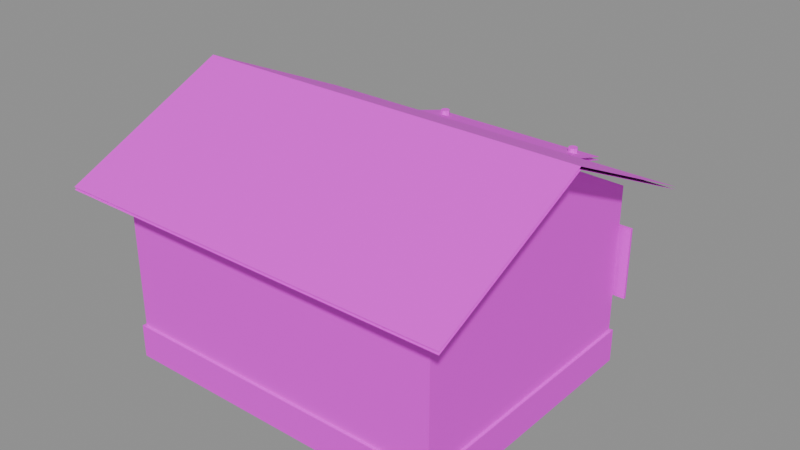 # Source: casa_b.blend  (saved by Blender 5.2.45; exported with 4.5.12 LTS)
import bpy
from mathutils import Matrix  # noqa: F401  (used for matrix-valued properties, if any)

bpy.ops.wm.read_factory_settings(use_empty=True)
scene = bpy.context.scene
scene.name = 'Scene'

# ---- images (referenced by path relative to the original .blend; pixels are not part of the script)
import os
ASSET_DIR = os.environ.get("B2B_ASSET_DIR", "")  # directory of the original .blend (textures are referenced by path, not embedded)
HERE = os.path.dirname(os.path.abspath(__file__))  # packed textures are extracted next to this script under _unpacked/

def load_image(name, relpath, width, height, colorspace="sRGB"):
    """Load a texture the original file referenced (path relative to the .blend, or extracted next to this script)."""
    p = next((c for c in (os.path.join(HERE, relpath), os.path.join(ASSET_DIR, relpath)) if relpath and os.path.exists(c)), "")
    if p:
        img = bpy.data.images.load(p, check_existing=True)
        img.name = name
    else:  # same state as the original file: an image datablock whose file is absent (Cycles renders it pink)
        img = bpy.data.images.new(name, width, height)
        img.source = "FILE"
        img.filepath = "//" + (relpath or name)
    img.colorspace_settings.name = colorspace
    return img
img_pared_png = load_image('pared.png', 'pared.png', 1024, 1024, 'sRGB')
img_teja_png = load_image('teja.png', 'teja.png', 1024, 1024, 'sRGB')
img_madera_png = load_image('madera.png', 'madera.png', 1024, 1024, 'sRGB')
img_zocalo_png = load_image('zocalo.png', 'zocalo.png', 1024, 1024, 'sRGB')
img_vidrio_png = load_image('vidrio.png', 'vidrio.png', 1024, 1024, 'sRGB')

# ---- materials (node trees are filled in below, after node groups)
mat_casa_b_pared = bpy.data.materials.new('casa_b_pared')
mat_casa_b_teja = bpy.data.materials.new('casa_b_teja')
mat_casa_b_madera = bpy.data.materials.new('casa_b_madera')
mat_casa_b_zocalo = bpy.data.materials.new('casa_b_zocalo')
mat_casa_b_vidrio = bpy.data.materials.new('casa_b_vidrio')

# ---- material node trees
mat_casa_b_pared.use_nodes = True; mat_casa_b_pared.node_tree.nodes.clear()
_N = mat_casa_b_pared.node_tree.nodes; _L = mat_casa_b_pared.node_tree.links
n0 = _N.new('ShaderNodeBsdfPrincipled'); n0.name = 'Principled BSDF'; n0.location = (-200, 100)
n0.inputs[10].default_value = 0.005
n1 = _N.new('ShaderNodeOutputMaterial'); n1.name = 'Material Output'; n1.location = (200, 100)
n2 = _N.new('ShaderNodeTexImage'); n2.name = 'Image Texture'; n2.location = (0, 0)
n2.image = img_pared_png
_L.new(n0.outputs[0], n1.inputs[0])
_L.new(n2.outputs[0], n0.inputs[0])
n1.is_active_output = True
mat_casa_b_teja.use_nodes = True; mat_casa_b_teja.node_tree.nodes.clear()
_N = mat_casa_b_teja.node_tree.nodes; _L = mat_casa_b_teja.node_tree.links
n0 = _N.new('ShaderNodeBsdfPrincipled'); n0.name = 'Principled BSDF'; n0.location = (-200, 100)
n0.inputs[10].default_value = 0.005
n1 = _N.new('ShaderNodeOutputMaterial'); n1.name = 'Material Output'; n1.location = (200, 100)
n2 = _N.new('ShaderNodeTexImage'); n2.name = 'Image Texture'; n2.location = (0, 0)
n2.image = img_teja_png
_L.new(n0.outputs[0], n1.inputs[0])
_L.new(n2.outputs[0], n0.inputs[0])
n1.is_active_output = True
mat_casa_b_madera.use_nodes = True; mat_casa_b_madera.node_tree.nodes.clear()
_N = mat_casa_b_madera.node_tree.nodes; _L = mat_casa_b_madera.node_tree.links
n0 = _N.new('ShaderNodeBsdfPrincipled'); n0.name = 'Principled BSDF'; n0.location = (-200, 100)
n0.inputs[10].default_value = 0.005
n1 = _N.new('ShaderNodeOutputMaterial'); n1.name = 'Material Output'; n1.location = (200, 100)
n2 = _N.new('ShaderNodeTexImage'); n2.name = 'Image Texture'; n2.location = (0, 0)
n2.image = img_madera_png
_L.new(n0.outputs[0], n1.inputs[0])
_L.new(n2.outputs[0], n0.inputs[0])
n1.is_active_output = True
mat_casa_b_zocalo.use_nodes = True; mat_casa_b_zocalo.node_tree.nodes.clear()
_N = mat_casa_b_zocalo.node_tree.nodes; _L = mat_casa_b_zocalo.node_tree.links
n0 = _N.new('ShaderNodeBsdfPrincipled'); n0.name = 'Principled BSDF'; n0.location = (-200, 100)
n0.inputs[10].default_value = 0.005
n1 = _N.new('ShaderNodeOutputMaterial'); n1.name = 'Material Output'; n1.location = (200, 100)
n2 = _N.new('ShaderNodeTexImage'); n2.name = 'Image Texture'; n2.location = (0, 0)
n2.image = img_zocalo_png
_L.new(n0.outputs[0], n1.inputs[0])
_L.new(n2.outputs[0], n0.inputs[0])
n1.is_active_output = True
mat_casa_b_vidrio.use_nodes = True; mat_casa_b_vidrio.node_tree.nodes.clear()
_N = mat_casa_b_vidrio.node_tree.nodes; _L = mat_casa_b_vidrio.node_tree.links
n0 = _N.new('ShaderNodeBsdfPrincipled'); n0.name = 'Principled BSDF'; n0.location = (-200, 100)
n0.inputs[10].default_value = 0.005
n1 = _N.new('ShaderNodeOutputMaterial'); n1.name = 'Material Output'; n1.location = (200, 100)
n2 = _N.new('ShaderNodeTexImage'); n2.name = 'Image Texture'; n2.location = (0, 0)
n2.image = img_vidrio_png
_L.new(n0.outputs[0], n1.inputs[0])
_L.new(n2.outputs[0], n0.inputs[0])
n1.is_active_output = True

# ---- meshes
me_casa_b = bpy.data.meshes.new('casa_b')
me_casa_b.from_pydata([(-2.5, -2.0, 0.5), (-2.5, -2.0, 2.7), (-2.5, 2.0, 0.5), (-2.5, 2.0, 2.7), (2.5, -2.0, 0.5), (2.5, -2.0, 2.7), (2.5, 2.0, 0.5), (2.5, 2.0, 2.7), (-2.54, -2.04, 0.0), (-2.54, -2.04, 0.5), (-2.54, 2.04, 0.0), (-2.54, 2.04, 0.5), (2.54, -2.04, 0.0), (2.54, -2.04, 0.5), (2.54, 2.04, 0.0), (2.54, 2.04, 0.5), (-3.0, -2.5, 2.65), (3.0, -2.5, 2.65), (3.0, 0.0, 3.8), (-3.0, 0.0, 3.8), (-3.0, 2.5, 2.65), (3.0, 2.5, 2.65), (-3.0, -2.5, 2.61), (3.0, -2.5, 2.61), (3.0, 0.0, 3.76), (-3.0, 0.0, 3.76), (-3.0, 2.5, 2.61), (3.0, 2.5, 2.61), (-2.5, -2.0, 2.7), (-2.5, 2.0, 2.7), (-2.5, 0.0, 3.75), (2.5, -2.0, 2.7), (2.5, 2.0, 2.7), (2.5, 0.0, 3.75), (-0.53, 2.0, 2.13), (-0.53, 2.0, 2.21), (-0.53, 2.14, 2.13), (-0.53, 2.14, 2.21), (0.53, 2.0, 2.13), (0.53, 2.0, 2.21), (0.53, 2.14, 2.13), (0.53, 2.14, 2.21), (-0.42, 2.015, 0.03), (-0.42, 2.015, 2.07), (-0.42, 2.065, 0.03), (-0.42, 2.065, 2.07), (0.42, 2.015, 0.03), (0.42, 2.015, 2.07), (0.42, 2.065, 0.03), (0.42, 2.065, 2.07), (-0.56, 2.01, 0.0), (-0.56, 2.01, 2.14), (-0.56, 2.09, 0.0), (-0.56, 2.09, 2.14), (-0.48, 2.01, 0.0), (-0.48, 2.01, 2.14), (-0.48, 2.09, 0.0), (-0.48, 2.09, 2.14), (0.48, 2.01, 0.0), (0.48, 2.01, 2.14), (0.48, 2.09, 0.0), (0.48, 2.09, 2.14), (0.56, 2.01, 0.0), (0.56, 2.01, 2.14), (0.56, 2.09, 0.0), (0.56, 2.09, 2.14), (-0.56, 2.01, 2.09), (-0.56, 2.01, 2.17), (-0.56, 2.09, 2.09), (-0.56, 2.09, 2.17), (0.56, 2.01, 2.09), (0.56, 2.01, 2.17), (0.56, 2.09, 2.09), (0.56, 2.09, 2.17), (-0.31, 2.06, 0.31), (-0.31, 2.06, 0.93), (-0.31, 2.08, 0.31), (-0.31, 2.08, 0.93), (0.31, 2.06, 0.31), (0.31, 2.06, 0.93), (0.31, 2.08, 0.31), (0.31, 2.08, 0.93), (-0.31, 2.06, 1.14), (-0.31, 2.06, 1.86), (-0.31, 2.08, 1.14), (-0.31, 2.08, 1.86), (0.31, 2.06, 1.14), (0.31, 2.06, 1.86), (0.31, 2.08, 1.14), (0.31, 2.08, 1.86), (0.305, 2.065, 0.975), (0.305, 2.065, 1.025), (0.305, 2.115, 0.975), (0.305, 2.115, 1.025), (0.355, 2.065, 0.975), (0.355, 2.065, 1.025), (0.355, 2.115, 0.975), (0.355, 2.115, 1.025), (-2.12, 2.02, 1.03), (-2.12, 2.02, 2.07), (-2.12, 2.06, 1.03), (-2.12, 2.06, 2.07), (-1.18, 2.02, 1.03), (-1.18, 2.02, 2.07), (-1.18, 2.06, 1.03), (-1.18, 2.06, 2.07), (-2.21, 2.035, 2.08), (-2.21, 2.035, 2.16), (-2.21, 2.105, 2.08), (-2.21, 2.105, 2.16), (-1.09, 2.035, 2.08), (-1.09, 2.035, 2.16), (-1.09, 2.105, 2.08), (-1.09, 2.105, 2.16), (-2.21, 2.035, 0.94), (-2.21, 2.035, 1.02), (-2.21, 2.105, 0.94), (-2.21, 2.105, 1.02), (-1.09, 2.035, 0.94), (-1.09, 2.035, 1.02), (-1.09, 2.105, 0.94), (-1.09, 2.105, 1.02), (-2.25, 2.035, 0.95), (-2.25, 2.035, 2.15), (-2.25, 2.105, 0.95), (-2.25, 2.105, 2.15), (-2.17, 2.035, 0.95), (-2.17, 2.035, 2.15), (-2.17, 2.105, 0.95), (-2.17, 2.105, 2.15), (-1.13, 2.035, 0.95), (-1.13, 2.035, 2.15), (-1.13, 2.105, 0.95), (-1.13, 2.105, 2.15), (-1.05, 2.035, 0.95), (-1.05, 2.035, 2.15), (-1.05, 2.105, 0.95), (-1.05, 2.105, 2.15), (-1.675, 2.035, 1.05), (-1.675, 2.035, 2.05), (-1.675, 2.105, 1.05), (-1.675, 2.105, 2.05), (-1.625, 2.035, 1.05), (-1.625, 2.035, 2.05), (-1.625, 2.105, 1.05), (-1.625, 2.105, 2.05), (-2.15, 2.035, 1.525), (-2.15, 2.035, 1.575), (-2.15, 2.105, 1.525), (-2.15, 2.105, 1.575), (-1.15, 2.035, 1.525), (-1.15, 2.035, 1.575), (-1.15, 2.105, 1.525), (-1.15, 2.105, 1.575), (-2.27, 2.04, 0.93), (-2.27, 2.04, 0.99), (-2.27, 2.2, 0.93), (-2.27, 2.2, 0.99), (-1.03, 2.04, 0.93), (-1.03, 2.04, 0.99), (-1.03, 2.2, 0.93), (-1.03, 2.2, 0.99), (-2.64, 2.07, 1.02), (-2.64, 2.07, 2.08), (-2.64, 2.11, 1.02), (-2.64, 2.11, 2.08), (-2.22, 2.07, 1.02), (-2.22, 2.07, 2.08), (-2.22, 2.11, 1.02), (-2.22, 2.11, 2.08), (-1.08, 2.07, 1.02), (-1.08, 2.07, 2.08), (-1.08, 2.11, 1.02), (-1.08, 2.11, 2.08), (-0.66, 2.07, 1.02), (-0.66, 2.07, 2.08), (-0.66, 2.11, 1.02), (-0.66, 2.11, 2.08), (1.18, 2.02, 1.03), (1.18, 2.02, 2.07), (1.18, 2.06, 1.03), (1.18, 2.06, 2.07), (2.12, 2.02, 1.03), (2.12, 2.02, 2.07), (2.12, 2.06, 1.03), (2.12, 2.06, 2.07), (1.09, 2.035, 2.08), (1.09, 2.035, 2.16), (1.09, 2.105, 2.08), (1.09, 2.105, 2.16), (2.21, 2.035, 2.08), (2.21, 2.035, 2.16), (2.21, 2.105, 2.08), (2.21, 2.105, 2.16), (1.09, 2.035, 0.94), (1.09, 2.035, 1.02), (1.09, 2.105, 0.94), (1.09, 2.105, 1.02), (2.21, 2.035, 0.94), (2.21, 2.035, 1.02), (2.21, 2.105, 0.94), (2.21, 2.105, 1.02), (1.05, 2.035, 0.95), (1.05, 2.035, 2.15), (1.05, 2.105, 0.95), (1.05, 2.105, 2.15), (1.13, 2.035, 0.95), (1.13, 2.035, 2.15), (1.13, 2.105, 0.95), (1.13, 2.105, 2.15), (2.17, 2.035, 0.95), (2.17, 2.035, 2.15), (2.17, 2.105, 0.95), (2.17, 2.105, 2.15), (2.25, 2.035, 0.95), (2.25, 2.035, 2.15), (2.25, 2.105, 0.95), (2.25, 2.105, 2.15), (1.625, 2.035, 1.05), (1.625, 2.035, 2.05), (1.625, 2.105, 1.05), (1.625, 2.105, 2.05), (1.675, 2.035, 1.05), (1.675, 2.035, 2.05), (1.675, 2.105, 1.05), (1.675, 2.105, 2.05), (1.15, 2.035, 1.525), (1.15, 2.035, 1.575), (1.15, 2.105, 1.525), (1.15, 2.105, 1.575), (2.15, 2.035, 1.525), (2.15, 2.035, 1.575), (2.15, 2.105, 1.525), (2.15, 2.105, 1.575), (1.03, 2.04, 0.93), (1.03, 2.04, 0.99), (1.03, 2.2, 0.93), (1.03, 2.2, 0.99), (2.27, 2.04, 0.93), (2.27, 2.04, 0.99), (2.27, 2.2, 0.93), (2.27, 2.2, 0.99), (0.66, 2.07, 1.02), (0.66, 2.07, 2.08), (0.66, 2.11, 1.02), (0.66, 2.11, 2.08), (1.08, 2.07, 1.02), (1.08, 2.07, 2.08), (1.08, 2.11, 1.02), (1.08, 2.11, 2.08), (2.22, 2.07, 1.02), (2.22, 2.07, 2.08), (2.22, 2.11, 1.02), (2.22, 2.11, 2.08), (2.64, 2.07, 1.02), (2.64, 2.07, 2.08), (2.64, 2.11, 1.02), (2.64, 2.11, 2.08), (-1.15, 3.04, 0.0), (-1.199, 3.019, 0.0), (-1.22, 2.97, 0.0), (-1.199, 2.921, 0.0), (-1.15, 2.9, 0.0), (-1.101, 2.921, 0.0), (-1.08, 2.97, 0.0), (-1.101, 3.019, 0.0), (-1.15, 3.04, 2.55), (-1.199, 3.019, 2.55), (-1.22, 2.97, 2.55), (-1.199, 2.921, 2.55), (-1.15, 2.9, 2.55), (-1.101, 2.921, 2.55), (-1.08, 2.97, 2.55), (-1.101, 3.019, 2.55), (1.15, 3.04, 0.0), (1.101, 3.019, 0.0), (1.08, 2.97, 0.0), (1.101, 2.921, 0.0), (1.15, 2.9, 0.0), (1.199, 2.921, 0.0), (1.22, 2.97, 0.0), (1.199, 3.019, 0.0), (1.15, 3.04, 2.55), (1.101, 3.019, 2.55), (1.08, 2.97, 2.55), (1.101, 2.921, 2.55), (1.15, 2.9, 2.55), (1.199, 2.921, 2.55), (1.22, 2.97, 2.55), (1.199, 3.019, 2.55), (-1.45, 2.02, 2.75), (1.45, 2.02, 2.75), (1.45, 3.22, 2.4), (-1.45, 3.22, 2.4), (-1.45, 2.02, 2.7), (1.45, 2.02, 2.7), (1.45, 3.22, 2.35), (-1.45, 3.22, 2.35), (-1.3, 2.02, 0.0), (-1.3, 2.02, 0.12), (-1.3, 3.22, 0.0), (-1.3, 3.22, 0.12), (1.3, 2.02, 0.0), (1.3, 2.02, 0.12), (1.3, 3.22, 0.0), (1.3, 3.22, 0.12), (-0.8, 3.145, 0.0), (-0.8, 3.145, 0.06), (-0.8, 3.495, 0.0), (-0.8, 3.495, 0.06), (0.8, 3.145, 0.0), (0.8, 3.145, 0.06), (0.8, 3.495, 0.0), (0.8, 3.495, 0.06)], [], [(0, 1, 3, 2), (2, 3, 7, 6), (6, 7, 5, 4), (4, 5, 1, 0), (2, 6, 4, 0), (7, 3, 1, 5), (8, 9, 11, 10), (10, 11, 15, 14), (14, 15, 13, 12), (12, 13, 9, 8), (10, 14, 12, 8), (15, 11, 9, 13), (16, 17, 18, 19), (19, 18, 21, 20), (25, 24, 23, 22), (26, 27, 24, 25), (30, 29, 28), (31, 32, 33), (34, 35, 37, 36), (36, 37, 41, 40), (40, 41, 39, 38), (38, 39, 35, 34), (36, 40, 38, 34), (41, 37, 35, 39), (42, 43, 45, 44), (44, 45, 49, 48), (48, 49, 47, 46), (46, 47, 43, 42), (44, 48, 46, 42), (49, 45, 43, 47), (50, 51, 53, 52), (52, 53, 57, 56), (56, 57, 55, 54), (54, 55, 51, 50), (52, 56, 54, 50), (57, 53, 51, 55), (58, 59, 61, 60), (60, 61, 65, 64), (64, 65, 63, 62), (62, 63, 59, 58), (60, 64, 62, 58), (65, 61, 59, 63), (66, 67, 69, 68), (68, 69, 73, 72), (72, 73, 71, 70), (70, 71, 67, 66), (68, 72, 70, 66), (73, 69, 67, 71), (74, 75, 77, 76), (76, 77, 81, 80), (80, 81, 79, 78), (78, 79, 75, 74), (76, 80, 78, 74), (81, 77, 75, 79), (82, 83, 85, 84), (84, 85, 89, 88), (88, 89, 87, 86), (86, 87, 83, 82), (84, 88, 86, 82), (89, 85, 83, 87), (90, 91, 93, 92), (92, 93, 97, 96), (96, 97, 95, 94), (94, 95, 91, 90), (92, 96, 94, 90), (97, 93, 91, 95), (98, 99, 101, 100), (100, 101, 105, 104), (104, 105, 103, 102), (102, 103, 99, 98), (100, 104, 102, 98), (105, 101, 99, 103), (106, 107, 109, 108), (108, 109, 113, 112), (112, 113, 111, 110), (110, 111, 107, 106), (108, 112, 110, 106), (113, 109, 107, 111), (114, 115, 117, 116), (116, 117, 121, 120), (120, 121, 119, 118), (118, 119, 115, 114), (116, 120, 118, 114), (121, 117, 115, 119), (122, 123, 125, 124), (124, 125, 129, 128), (128, 129, 127, 126), (126, 127, 123, 122), (124, 128, 126, 122), (129, 125, 123, 127), (130, 131, 133, 132), (132, 133, 137, 136), (136, 137, 135, 134), (134, 135, 131, 130), (132, 136, 134, 130), (137, 133, 131, 135), (138, 139, 141, 140), (140, 141, 145, 144), (144, 145, 143, 142), (142, 143, 139, 138), (140, 144, 142, 138), (145, 141, 139, 143), (146, 147, 149, 148), (148, 149, 153, 152), (152, 153, 151, 150), (150, 151, 147, 146), (148, 152, 150, 146), (153, 149, 147, 151), (154, 155, 157, 156), (156, 157, 161, 160), (160, 161, 159, 158), (158, 159, 155, 154), (156, 160, 158, 154), (161, 157, 155, 159), (162, 163, 165, 164), (164, 165, 169, 168), (168, 169, 167, 166), (166, 167, 163, 162), (164, 168, 166, 162), (169, 165, 163, 167), (170, 171, 173, 172), (172, 173, 177, 176), (176, 177, 175, 174), (174, 175, 171, 170), (172, 176, 174, 170), (177, 173, 171, 175), (178, 179, 181, 180), (180, 181, 185, 184), (184, 185, 183, 182), (182, 183, 179, 178), (180, 184, 182, 178), (185, 181, 179, 183), (186, 187, 189, 188), (188, 189, 193, 192), (192, 193, 191, 190), (190, 191, 187, 186), (188, 192, 190, 186), (193, 189, 187, 191), (194, 195, 197, 196), (196, 197, 201, 200), (200, 201, 199, 198), (198, 199, 195, 194), (196, 200, 198, 194), (201, 197, 195, 199), (202, 203, 205, 204), (204, 205, 209, 208), (208, 209, 207, 206), (206, 207, 203, 202), (204, 208, 206, 202), (209, 205, 203, 207), (210, 211, 213, 212), (212, 213, 217, 216), (216, 217, 215, 214), (214, 215, 211, 210), (212, 216, 214, 210), (217, 213, 211, 215), (218, 219, 221, 220), (220, 221, 225, 224), (224, 225, 223, 222), (222, 223, 219, 218), (220, 224, 222, 218), (225, 221, 219, 223), (226, 227, 229, 228), (228, 229, 233, 232), (232, 233, 231, 230), (230, 231, 227, 226), (228, 232, 230, 226), (233, 229, 227, 231), (234, 235, 237, 236), (236, 237, 241, 240), (240, 241, 239, 238), (238, 239, 235, 234), (236, 240, 238, 234), (241, 237, 235, 239), (242, 243, 245, 244), (244, 245, 249, 248), (248, 249, 247, 246), (246, 247, 243, 242), (244, 248, 246, 242), (249, 245, 243, 247), (250, 251, 253, 252), (252, 253, 257, 256), (256, 257, 255, 254), (254, 255, 251, 250), (252, 256, 254, 250), (257, 253, 251, 255), (258, 259, 267, 266), (259, 260, 268, 267), (260, 261, 269, 268), (261, 262, 270, 269), (262, 263, 271, 270), (263, 264, 272, 271), (264, 265, 273, 272), (265, 258, 266, 273), (265, 264, 263, 262, 261, 260, 259, 258), (266, 267, 268, 269, 270, 271, 272, 273), (274, 275, 283, 282), (275, 276, 284, 283), (276, 277, 285, 284), (277, 278, 286, 285), (278, 279, 287, 286), (279, 280, 288, 287), (280, 281, 289, 288), (281, 274, 282, 289), (281, 280, 279, 278, 277, 276, 275, 274), (282, 283, 284, 285, 286, 287, 288, 289), (290, 291, 292, 293), (297, 296, 295, 294), (298, 299, 301, 300), (300, 301, 305, 304), (304, 305, 303, 302), (302, 303, 299, 298), (300, 304, 302, 298), (305, 301, 299, 303), (306, 307, 309, 308), (308, 309, 313, 312), (312, 313, 311, 310), (310, 311, 307, 306), (308, 312, 310, 306), (313, 309, 307, 311)])
me_casa_b.polygons.foreach_set('material_index', [0, 0, 0, 0, 0, 0, 3, 3, 3, 3, 3, 3, 1, 1, 1, 1, 0, 0, 2, 2, 2, 2, 2, 2, 2, 2, 2, 2, 2, 2, 2, 2, 2, 2, 2, 2, 2, 2, 2, 2, 2, 2, 2, 2, 2, 2, 2, 2, 2, 2, 2, 2, 2, 2, 2, 2, 2, 2, 2, 2, 3, 3, 3, 3, 3, 3, 4, 4, 4, 4, 4, 4, 2, 2, 2, 2, 2, 2, 2, 2, 2, 2, 2, 2, 2, 2, 2, 2, 2, 2, 2, 2, 2, 2, 2, 2, 2, 2, 2, 2, 2, 2, 2, 2, 2, 2, 2, 2, 3, 3, 3, 3, 3, 3, 2, 2, 2, 2, 2, 2, 2, 2, 2, 2, 2, 2, 4, 4, 4, 4, 4, 4, 2, 2, 2, 2, 2, 2, 2, 2, 2, 2, 2, 2, 2, 2, 2, 2, 2, 2, 2, 2, 2, 2, 2, 2, 2, 2, 2, 2, 2, 2, 2, 2, 2, 2, 2, 2, 3, 3, 3, 3, 3, 3, 2, 2, 2, 2, 2, 2, 2, 2, 2, 2, 2, 2, 2, 2, 2, 2, 2, 2, 2, 2, 2, 2, 2, 2, 2, 2, 2, 2, 2, 2, 2, 2, 1, 2, 3, 3, 3, 3, 3, 3, 3, 3, 3, 3, 3, 3])
_uv = me_casa_b.uv_layers.new(name='Float2')
_uv.uv.foreach_set('vector', [-1.125, 0.125, -1.125, 0.675, -0.125, 0.675, -0.125, 0.125, -0.125, 0.125, -0.125, 0.675, 1.125, 0.675, 1.125, 0.125, 1.125, 0.125, 1.125, 0.675, 0.125, 0.675, 0.125, 0.125, 0.125, 0.125, 0.125, 0.675, -1.125, 0.675, -1.125, 0.125, -0.125, 0.125, 1.125, 0.125, 0.125, 0.125, -1.125, 0.125, 1.125, 0.675, -0.125, 0.675, -1.125, 0.675, 0.125, 0.675, -1.145, 0.0, -1.145, 0.125, -0.125, 0.125, -0.125, 0.0, -0.125, 0.0, -0.125, 0.125, 1.145, 0.125, 1.145, 0.0, 1.145, 0.0, 1.145, 0.125, 0.125, 0.125, 0.125, 0.0, 0.125, 0.0, 0.125, 0.125, -1.145, 0.125, -1.145, 0.0, -0.125, 0.0, 1.145, 0.0, 0.125, 0.0, -1.145, 0.0, 1.145, 0.125, -0.125, 0.125, -1.145, 0.125, 0.125, 0.125, -1.375, 0.6625, 0.125, 0.6625, 0.75, 0.95, -0.75, 0.95, -0.75, 0.95, 0.75, 0.95, 1.375, 0.6625, -0.125, 0.6625, -0.75, 0.94, 0.75, 0.94, 0.125, 0.6525, -1.375, 0.6525, -0.125, 0.6525, 1.375, 0.6525, 0.75, 0.94, -0.75, 0.94, -0.625, 0.9375, -0.125, 0.675, -1.125, 0.675, 0.125, 0.675, 1.125, 0.675, 0.625, 0.9375, 0.3675, 0.5325, 0.3675, 0.5525, 0.4025, 0.5525, 0.4025, 0.5325, 0.4025, 0.5325, 0.4025, 0.5525, 0.6675, 0.5525, 0.6675, 0.5325, 0.6675, 0.5325, 0.6675, 0.5525, 0.6325, 0.5525, 0.6325, 0.5325, 0.6325, 0.5325, 0.6325, 0.5525, 0.3675, 0.5525, 0.3675, 0.5325, 0.4025, 0.5325, 0.6675, 0.5325, 0.6325, 0.5325, 0.3675, 0.5325, 0.6675, 0.5525, 0.4025, 0.5525, 0.3675, 0.5525, 0.6325, 0.5525, 0.3987, 0.0075, 0.3987, 0.5175, 0.4113, 0.5175, 0.4113, 0.0075, 0.4113, 0.0075, 0.4113, 0.5175, 0.6213, 0.5175, 0.6213, 0.0075, 0.6213, 0.0075, 0.6213, 0.5175, 0.6087, 0.5175, 0.6087, 0.0075, 0.6087, 0.0075, 0.6087, 0.5175, 0.3987, 0.5175, 0.3987, 0.0075, 0.4113, 0.0075, 0.6213, 0.0075, 0.6087, 0.0075, 0.3987, 0.0075, 0.6213, 0.5175, 0.4113, 0.5175, 0.3987, 0.5175, 0.6087, 0.5175, 0.3625, 0.0, 0.3625, 0.535, 0.3825, 0.535, 0.3825, 0.0, 0.3825, 0.0, 0.3825, 0.535, 0.4025, 0.535, 0.4025, 0.0, 0.4025, 0.0, 0.4025, 0.535, 0.3825, 0.535, 0.3825, 0.0, 0.3825, 0.0, 0.3825, 0.535, 0.3625, 0.535, 0.3625, 0.0, 0.3825, 0.0, 0.4025, 0.0, 0.3825, 0.0, 0.3625, 0.0, 0.4025, 0.535, 0.3825, 0.535, 0.3625, 0.535, 0.3825, 0.535, 0.6225, 0.0, 0.6225, 0.535, 0.6425, 0.535, 0.6425, 0.0, 0.6425, 0.0, 0.6425, 0.535, 0.6625, 0.535, 0.6625, 0.0, 0.6625, 0.0, 0.6625, 0.535, 0.6425, 0.535, 0.6425, 0.0, 0.6425, 0.0, 0.6425, 0.535, 0.6225, 0.535, 0.6225, 0.0, 0.6425, 0.0, 0.6625, 0.0, 0.6425, 0.0, 0.6225, 0.0, 0.6625, 0.535, 0.6425, 0.535, 0.6225, 0.535, 0.6425, 0.535, 0.3625, 0.5225, 0.3625, 0.5425, 0.3825, 0.5425, 0.3825, 0.5225, 0.3825, 0.5225, 0.3825, 0.5425, 0.6625, 0.5425, 0.6625, 0.5225, 0.6625, 0.5225, 0.6625, 0.5425, 0.6425, 0.5425, 0.6425, 0.5225, 0.6425, 0.5225, 0.6425, 0.5425, 0.3625, 0.5425, 0.3625, 0.5225, 0.3825, 0.5225, 0.6625, 0.5225, 0.6425, 0.5225, 0.3625, 0.5225, 0.6625, 0.5425, 0.3825, 0.5425, 0.3625, 0.5425, 0.6425, 0.5425, 0.4375, 0.0775, 0.4375, 0.2325, 0.4425, 0.2325, 0.4425, 0.0775, 0.4425, 0.0775, 0.4425, 0.2325, 0.5975, 0.2325, 0.5975, 0.0775, 0.5975, 0.0775, 0.5975, 0.2325, 0.5925, 0.2325, 0.5925, 0.0775, 0.5925, 0.0775, 0.5925, 0.2325, 0.4375, 0.2325, 0.4375, 0.0775, 0.4425, 0.0775, 0.5975, 0.0775, 0.5925, 0.0775, 0.4375, 0.0775, 0.5975, 0.2325, 0.4425, 0.2325, 0.4375, 0.2325, 0.5925, 0.2325, 0.4375, 0.285, 0.4375, 0.465, 0.4425, 0.465, 0.4425, 0.285, 0.4425, 0.285, 0.4425, 0.465, 0.5975, 0.465, 0.5975, 0.285, 0.5975, 0.285, 0.5975, 0.465, 0.5925, 0.465, 0.5925, 0.285, 0.5925, 0.285, 0.5925, 0.465, 0.4375, 0.465, 0.4375, 0.285, 0.4425, 0.285, 0.5975, 0.285, 0.5925, 0.285, 0.4375, 0.285, 0.5975, 0.465, 0.4425, 0.465, 0.4375, 0.465, 0.5925, 0.465, 0.5925, 0.2438, 0.5925, 0.2562, 0.605, 0.2562, 0.605, 0.2438, 0.605, 0.2438, 0.605, 0.2562, 0.6175, 0.2562, 0.6175, 0.2438, 0.6175, 0.2438, 0.6175, 0.2562, 0.605, 0.2562, 0.605, 0.2438, 0.605, 0.2438, 0.605, 0.2562, 0.5925, 0.2562, 0.5925, 0.2438, 0.605, 0.2438, 0.6175, 0.2438, 0.605, 0.2438, 0.5925, 0.2438, 0.6175, 0.2562, 0.605, 0.2562, 0.5925, 0.2562, 0.605, 0.2562, -0.025, 0.2575, -0.025, 0.5175, -0.015, 0.5175, -0.015, 0.2575, -0.015, 0.2575, -0.015, 0.5175, 0.22, 0.5175, 0.22, 0.2575, 0.22, 0.2575, 0.22, 0.5175, 0.21, 0.5175, 0.21, 0.2575, 0.21, 0.2575, 0.21, 0.5175, -0.025, 0.5175, -0.025, 0.2575, -0.015, 0.2575, 0.22, 0.2575, 0.21, 0.2575, -0.025, 0.2575, 0.22, 0.5175, -0.015, 0.5175, -0.025, 0.5175, 0.21, 0.5175, -0.04375, 0.52, -0.04375, 0.54, -0.02625, 0.54, -0.02625, 0.52, -0.02625, 0.52, -0.02625, 0.54, 0.2538, 0.54, 0.2538, 0.52, 0.2538, 0.52, 0.2538, 0.54, 0.2362, 0.54, 0.2362, 0.52, 0.2362, 0.52, 0.2362, 0.54, -0.04375, 0.54, -0.04375, 0.52, -0.02625, 0.52, 0.2538, 0.52, 0.2362, 0.52, -0.04375, 0.52, 0.2538, 0.54, -0.02625, 0.54, -0.04375, 0.54, 0.2362, 0.54, -0.04375, 0.235, -0.04375, 0.255, -0.02625, 0.255, -0.02625, 0.235, -0.02625, 0.235, -0.02625, 0.255, 0.2538, 0.255, 0.2538, 0.235, 0.2538, 0.235, 0.2538, 0.255, 0.2362, 0.255, 0.2362, 0.235, 0.2362, 0.235, 0.2362, 0.255, -0.04375, 0.255, -0.04375, 0.235, -0.02625, 0.235, 0.2538, 0.235, 0.2362, 0.235, -0.04375, 0.235, 0.2538, 0.255, -0.02625, 0.255, -0.04375, 0.255, 0.2362, 0.255, -0.05375, 0.2375, -0.05375, 0.5375, -0.03625, 0.5375, -0.03625, 0.2375, -0.03625, 0.2375, -0.03625, 0.5375, -0.01625, 0.5375, -0.01625, 0.2375, -0.01625, 0.2375, -0.01625, 0.5375, -0.03375, 0.5375, -0.03375, 0.2375, -0.03375, 0.2375, -0.03375, 0.5375, -0.05375, 0.5375, -0.05375, 0.2375, -0.03625, 0.2375, -0.01625, 0.2375, -0.03375, 0.2375, -0.05375, 0.2375, -0.01625, 0.5375, -0.03625, 0.5375, -0.05375, 0.5375, -0.03375, 0.5375, 0.2262, 0.2375, 0.2262, 0.5375, 0.2438, 0.5375, 0.2438, 0.2375, 0.2438, 0.2375, 0.2438, 0.5375, 0.2637, 0.5375, 0.2637, 0.2375, 0.2637, 0.2375, 0.2637, 0.5375, 0.2462, 0.5375, 0.2462, 0.2375, 0.2462, 0.2375, 0.2462, 0.5375, 0.2262, 0.5375, 0.2262, 0.2375, 0.2438, 0.2375, 0.2637, 0.2375, 0.2462, 0.2375, 0.2262, 0.2375, 0.2637, 0.5375, 0.2438, 0.5375, 0.2262, 0.5375, 0.2462, 0.5375, 0.09, 0.2625, 0.09, 0.5125, 0.1075, 0.5125, 0.1075, 0.2625, 0.1075, 0.2625, 0.1075, 0.5125, 0.12, 0.5125, 0.12, 0.2625, 0.12, 0.2625, 0.12, 0.5125, 0.1025, 0.5125, 0.1025, 0.2625, 0.1025, 0.2625, 0.1025, 0.5125, 0.09, 0.5125, 0.09, 0.2625, 0.1075, 0.2625, 0.12, 0.2625, 0.1025, 0.2625, 0.09, 0.2625, 0.12, 0.5125, 0.1075, 0.5125, 0.09, 0.5125, 0.1025, 0.5125, -0.02875, 0.3812, -0.02875, 0.3937, -0.01125, 0.3937, -0.01125, 0.3812, -0.01125, 0.3812, -0.01125, 0.3937, 0.2388, 0.3937, 0.2388, 0.3812, 0.2388, 0.3812, 0.2388, 0.3937, 0.2212, 0.3937, 0.2212, 0.3812, 0.2212, 0.3812, 0.2212, 0.3937, -0.02875, 0.3937, -0.02875, 0.3812, -0.01125, 0.3812, 0.2388, 0.3812, 0.2212, 0.3812, -0.02875, 0.3812, 0.2388, 0.3937, -0.01125, 0.3937, -0.02875, 0.3937, 0.2212, 0.3937, -0.0575, 0.2325, -0.0575, 0.2475, -0.0175, 0.2475, -0.0175, 0.2325, -0.0175, 0.2325, -0.0175, 0.2475, 0.2925, 0.2475, 0.2925, 0.2325, 0.2925, 0.2325, 0.2925, 0.2475, 0.2525, 0.2475, 0.2525, 0.2325, 0.2525, 0.2325, 0.2525, 0.2475, -0.0575, 0.2475, -0.0575, 0.2325, -0.0175, 0.2325, 0.2925, 0.2325, 0.2525, 0.2325, -0.0575, 0.2325, 0.2925, 0.2475, -0.0175, 0.2475, -0.0575, 0.2475, 0.2525, 0.2475, -0.1425, 0.255, -0.1425, 0.52, -0.1325, 0.52, -0.1325, 0.255, -0.1325, 0.255, -0.1325, 0.52, -0.0275, 0.52, -0.0275, 0.255, -0.0275, 0.255, -0.0275, 0.52, -0.0375, 0.52, -0.0375, 0.255, -0.0375, 0.255, -0.0375, 0.52, -0.1425, 0.52, -0.1425, 0.255, -0.1325, 0.255, -0.0275, 0.255, -0.0375, 0.255, -0.1425, 0.255, -0.0275, 0.52, -0.1325, 0.52, -0.1425, 0.52, -0.0375, 0.52, 0.2475, 0.255, 0.2475, 0.52, 0.2575, 0.52, 0.2575, 0.255, 0.2575, 0.255, 0.2575, 0.52, 0.3625, 0.52, 0.3625, 0.255, 0.3625, 0.255, 0.3625, 0.52, 0.3525, 0.52, 0.3525, 0.255, 0.3525, 0.255, 0.3525, 0.52, 0.2475, 0.52, 0.2475, 0.255, 0.2575, 0.255, 0.3625, 0.255, 0.3525, 0.255, 0.2475, 0.255, 0.3625, 0.52, 0.2575, 0.52, 0.2475, 0.52, 0.3525, 0.52, 0.8, 0.2575, 0.8, 0.5175, 0.81, 0.5175, 0.81, 0.2575, 0.81, 0.2575, 0.81, 0.5175, 1.045, 0.5175, 1.045, 0.2575, 1.045, 0.2575, 1.045, 0.5175, 1.035, 0.5175, 1.035, 0.2575, 1.035, 0.2575, 1.035, 0.5175, 0.8, 0.5175, 0.8, 0.2575, 0.81, 0.2575, 1.045, 0.2575, 1.035, 0.2575, 0.8, 0.2575, 1.045, 0.5175, 0.81, 0.5175, 0.8, 0.5175, 1.035, 0.5175, 0.7812, 0.52, 0.7812, 0.54, 0.7987, 0.54, 0.7987, 0.52, 0.7987, 0.52, 0.7987, 0.54, 1.079, 0.54, 1.079, 0.52, 1.079, 0.52, 1.079, 0.54, 1.061, 0.54, 1.061, 0.52, 1.061, 0.52, 1.061, 0.54, 0.7812, 0.54, 0.7812, 0.52, 0.7987, 0.52, 1.079, 0.52, 1.061, 0.52, 0.7812, 0.52, 1.079, 0.54, 0.7987, 0.54, 0.7812, 0.54, 1.061, 0.54, 0.7812, 0.235, 0.7812, 0.255, 0.7987, 0.255, 0.7987, 0.235, 0.7987, 0.235, 0.7987, 0.255, 1.079, 0.255, 1.079, 0.235, 1.079, 0.235, 1.079, 0.255, 1.061, 0.255, 1.061, 0.235, 1.061, 0.235, 1.061, 0.255, 0.7812, 0.255, 0.7812, 0.235, 0.7987, 0.235, 1.079, 0.235, 1.061, 0.235, 0.7812, 0.235, 1.079, 0.255, 0.7987, 0.255, 0.7812, 0.255, 1.061, 0.255, 0.7713, 0.2375, 0.7713, 0.5375, 0.7888, 0.5375, 0.7888, 0.2375, 0.7888, 0.2375, 0.7888, 0.5375, 0.8088, 0.5375, 0.8088, 0.2375, 0.8088, 0.2375, 0.8088, 0.5375, 0.7912, 0.5375, 0.7912, 0.2375, 0.7912, 0.2375, 0.7912, 0.5375, 0.7713, 0.5375, 0.7713, 0.2375, 0.7888, 0.2375, 0.8088, 0.2375, 0.7912, 0.2375, 0.7713, 0.2375, 0.8088, 0.5375, 0.7888, 0.5375, 0.7713, 0.5375, 0.7912, 0.5375, 1.051, 0.2375, 1.051, 0.5375, 1.069, 0.5375, 1.069, 0.2375, 1.069, 0.2375, 1.069, 0.5375, 1.089, 0.5375, 1.089, 0.2375, 1.089, 0.2375, 1.089, 0.5375, 1.071, 0.5375, 1.071, 0.2375, 1.071, 0.2375, 1.071, 0.5375, 1.051, 0.5375, 1.051, 0.2375, 1.069, 0.2375, 1.089, 0.2375, 1.071, 0.2375, 1.051, 0.2375, 1.089, 0.5375, 1.069, 0.5375, 1.051, 0.5375, 1.071, 0.5375, 0.915, 0.2625, 0.915, 0.5125, 0.9325, 0.5125, 0.9325, 0.2625, 0.9325, 0.2625, 0.9325, 0.5125, 0.945, 0.5125, 0.945, 0.2625, 0.945, 0.2625, 0.945, 0.5125, 0.9275, 0.5125, 0.9275, 0.2625, 0.9275, 0.2625, 0.9275, 0.5125, 0.915, 0.5125, 0.915, 0.2625, 0.9325, 0.2625, 0.945, 0.2625, 0.9275, 0.2625, 0.915, 0.2625, 0.945, 0.5125, 0.9325, 0.5125, 0.915, 0.5125, 0.9275, 0.5125, 0.7962, 0.3812, 0.7962, 0.3937, 0.8138, 0.3937, 0.8138, 0.3812, 0.8138, 0.3812, 0.8138, 0.3937, 1.064, 0.3937, 1.064, 0.3812, 1.064, 0.3812, 1.064, 0.3937, 1.046, 0.3937, 1.046, 0.3812, 1.046, 0.3812, 1.046, 0.3937, 0.7962, 0.3937, 0.7962, 0.3812, 0.8138, 0.3812, 1.064, 0.3812, 1.046, 0.3812, 0.7962, 0.3812, 1.064, 0.3937, 0.8138, 0.3937, 0.7962, 0.3937, 1.046, 0.3937, 0.7675, 0.2325, 0.7675, 0.2475, 0.8075, 0.2475, 0.8075, 0.2325, 0.8075, 0.2325, 0.8075, 0.2475, 1.117, 0.2475, 1.117, 0.2325, 1.117, 0.2325, 1.117, 0.2475, 1.077, 0.2475, 1.077, 0.2325, 1.077, 0.2325, 1.077, 0.2475, 0.7675, 0.2475, 0.7675, 0.2325, 0.8075, 0.2325, 1.117, 0.2325, 1.077, 0.2325, 0.7675, 0.2325, 1.117, 0.2475, 0.8075, 0.2475, 0.7675, 0.2475, 1.077, 0.2475, 0.6825, 0.255, 0.6825, 0.52, 0.6925, 0.52, 0.6925, 0.255, 0.6925, 0.255, 0.6925, 0.52, 0.7975, 0.52, 0.7975, 0.255, 0.7975, 0.255, 0.7975, 0.52, 0.7875, 0.52, 0.7875, 0.255, 0.7875, 0.255, 0.7875, 0.52, 0.6825, 0.52, 0.6825, 0.255, 0.6925, 0.255, 0.7975, 0.255, 0.7875, 0.255, 0.6825, 0.255, 0.7975, 0.52, 0.6925, 0.52, 0.6825, 0.52, 0.7875, 0.52, 1.072, 0.255, 1.072, 0.52, 1.082, 0.52, 1.082, 0.255, 1.082, 0.255, 1.082, 0.52, 1.188, 0.52, 1.188, 0.255, 1.188, 0.255, 1.188, 0.52, 1.178, 0.52, 1.178, 0.255, 1.178, 0.255, 1.178, 0.52, 1.072, 0.52, 1.072, 0.255, 1.082, 0.255, 1.188, 0.255, 1.178, 0.255, 1.072, 0.255, 1.188, 0.52, 1.082, 0.52, 1.072, 0.52, 1.178, 0.52, 0.4725, 0.0, 0.455, 0.0, 0.455, 0.6375, 0.4725, 0.6375, 0.455, 0.0, 0.4375, 0.0, 0.4375, 0.6375, 0.455, 0.6375, 0.4375, 0.0, 0.4303, 0.0, 0.4303, 0.6375, 0.4375, 0.6375, 0.4303, 0.0, 0.4375, 0.0, 0.4375, 0.6375, 0.4303, 0.6375, 0.4375, 0.0, 0.455, 0.0, 0.455, 0.6375, 0.4375, 0.6375, 0.455, 0.0, 0.4725, 0.0, 0.4725, 0.6375, 0.455, 0.6375, 0.4725, 0.0, 0.4797, 0.0, 0.4797, 0.6375, 0.4725, 0.6375, 0.4797, 0.0, 0.4725, 0.0, 0.4725, 0.6375, 0.4797, 0.6375, 0.4797, 0.0, 0.4725, 0.0, 0.455, 0.0, 0.4375, 0.0, 0.4303, 0.0, 0.4375, 0.0, 0.455, 0.0, 0.4725, 0.0, 0.4725, 0.6375, 0.455, 0.6375, 0.4375, 0.6375, 0.4303, 0.6375, 0.4375, 0.6375, 0.455, 0.6375, 0.4725, 0.6375, 0.4797, 0.6375, 1.048, 0.0, 1.03, 0.0, 1.03, 0.6375, 1.048, 0.6375, 1.03, 0.0, 1.013, 0.0, 1.013, 0.6375, 1.03, 0.6375, 1.013, 0.0, 1.005, 0.0, 1.005, 0.6375, 1.013, 0.6375, 1.005, 0.0, 1.013, 0.0, 1.013, 0.6375, 1.005, 0.6375, 1.013, 0.0, 1.03, 0.0, 1.03, 0.6375, 1.013, 0.6375, 1.03, 0.0, 1.048, 0.0, 1.048, 0.6375, 1.03, 0.6375, 1.048, 0.0, 1.055, 0.0, 1.055, 0.6375, 1.048, 0.6375, 1.055, 0.0, 1.048, 0.0, 1.048, 0.6375, 1.055, 0.6375, 1.055, 0.0, 1.048, 0.0, 1.03, 0.0, 1.013, 0.0, 1.005, 0.0, 1.013, 0.0, 1.03, 0.0, 1.048, 0.0, 1.048, 0.6375, 1.03, 0.6375, 1.013, 0.6375, 1.005, 0.6375, 1.013, 0.6375, 1.03, 0.6375, 1.048, 0.6375, 1.055, 0.6375, 0.1425, 0.6875, 0.8675, 0.6875, 1.168, 0.6, 0.4425, 0.6, 0.4425, 0.5875, 1.168, 0.5875, 0.8675, 0.675, 0.1425, 0.675, 0.18, 0.0, 0.18, 0.03, 0.48, 0.03, 0.48, 0.0, 0.48, 0.0, 0.48, 0.03, 1.13, 0.03, 1.13, 0.0, 1.13, 0.0, 1.13, 0.03, 0.83, 0.03, 0.83, 0.0, 0.83, 0.0, 0.83, 0.03, 0.18, 0.03, 0.18, 0.0, 0.48, 0.0, 1.13, 0.0, 0.83, 0.0, 0.18, 0.0, 1.13, 0.03, 0.48, 0.03, 0.18, 0.03, 0.83, 0.03, 0.5863, 0.0, 0.5863, 0.015, 0.6737, 0.015, 0.6737, 0.0, 0.6737, 0.0, 0.6737, 0.015, 1.074, 0.015, 1.074, 0.0, 1.074, 0.0, 1.074, 0.015, 0.9862, 0.015, 0.9862, 0.0, 0.9862, 0.0, 0.9862, 0.015, 0.5863, 0.015, 0.5863, 0.0, 0.6737, 0.0, 1.074, 0.0, 0.9862, 0.0, 0.5863, 0.0, 1.074, 0.015, 0.6737, 0.015, 0.5863, 0.015, 0.9862, 0.015])
me_casa_b.materials.append(mat_casa_b_pared)
me_casa_b.materials.append(mat_casa_b_teja)
me_casa_b.materials.append(mat_casa_b_madera)
me_casa_b.materials.append(mat_casa_b_zocalo)
me_casa_b.materials.append(mat_casa_b_vidrio)
me_casa_b.update()

# ---- objects
ob_casa_b = bpy.data.objects.new('casa_b', me_casa_b)

# ---- transforms, parenting, visibility, modifiers, constraints
ob_casa_b.location = (0.0, 0.0, 0.0)

# ---- collection membership
scene.collection.objects.link(ob_casa_b)

# ---- scene / render settings (as saved in the file)
scene.frame_start = 1; scene.frame_end = 250; scene.frame_set(1)
scene.render.engine = 'BLENDER_EEVEE_NEXT'
scene.render.bake_bias = 0.0
scene.render.bake_samples = 0
scene.render.compositor_device = 'GPU'
scene.eevee.use_volume_custom_range = False
scene.eevee.fast_gi_thickness_near = 0.1
scene.eevee.fast_gi_thickness_far = 0.0
scene.eevee.ray_tracing_options.screen_trace_thickness = 0.1
bpy.context.view_layer.update()

# ---- added for rendering (the .blend has no active camera and no usable light): camera, sun + grey world if the file has none
cam_auto = bpy.data.cameras.new('AutoCamera')
cam_auto.lens = 50.0
cam_auto.sensor_width = 36.0
cam_auto.clip_end = 1000.0
ob_auto_camera = bpy.data.objects.new('AutoCamera', cam_auto)
scene.collection.objects.link(ob_auto_camera)
ob_auto_camera.location = (8.59912, -9.82144, 8.77929)
ob_auto_camera.rotation_euler = (1.09748, -7.21219e-08, 0.694738)
scene.camera = ob_auto_camera
light_auto_sun = bpy.data.lights.new('AutoSun', 'SUN')
light_auto_sun.energy = 3.0
light_auto_sun.angle = 0.0523599
ob_auto_sun = bpy.data.objects.new('AutoSun', light_auto_sun)
scene.collection.objects.link(ob_auto_sun)
ob_auto_sun.rotation_euler = (0.872665, 0.174533, 0.523599)
if scene.world is None:
    world_auto = bpy.data.worlds.new('AutoWorld')
    world_auto.color = (0.3, 0.3, 0.3)
    scene.world = world_auto
bpy.context.view_layer.update()
